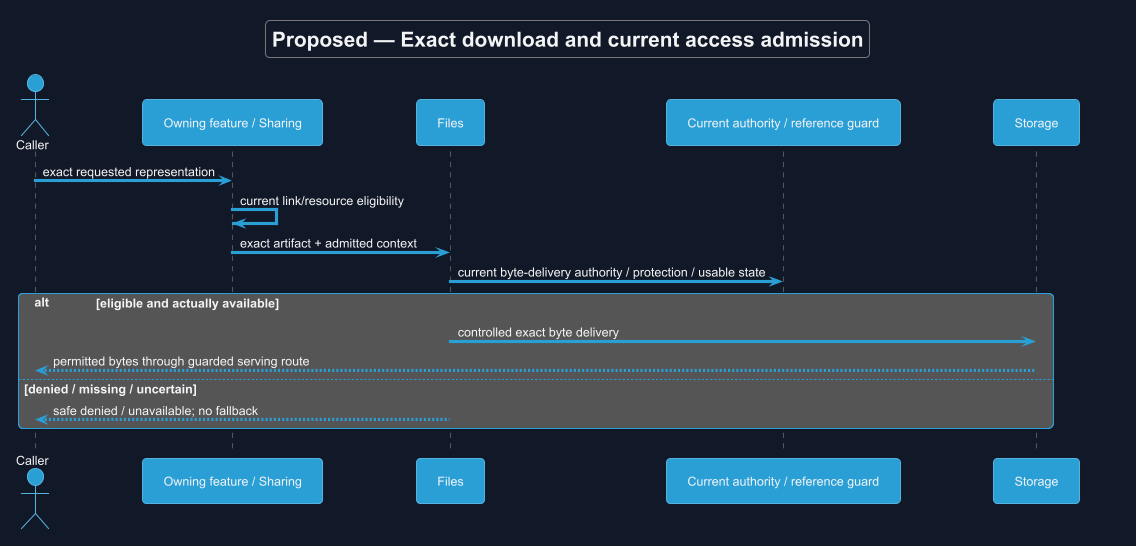

The diagram above was rendered by PlantUML. Its source (embedded in the PNG):
@startuml
!theme cyborg
skinparam backgroundColor #111827
skinparam defaultFontColor #F3F4F6
title Proposed — Exact download and current access admission
skinparam backgroundColor #111827
skinparam shadowing false
skinparam defaultFontName Arial

actor Caller
participant "Owning feature / Sharing" as O
participant Files as F
participant "Current authority / reference guard" as G
participant Storage as S
Caller -> O : exact requested representation
O -> O : current link/resource eligibility
O -> F : exact artifact + admitted context
F -> G : current byte-delivery authority / protection / usable state
alt eligible and actually available
 F -> S : controlled exact byte delivery
 S --> Caller : permitted bytes through guarded serving route
else denied / missing / uncertain
 F --> Caller : safe denied / unavailable; no fallback
end

@enduml